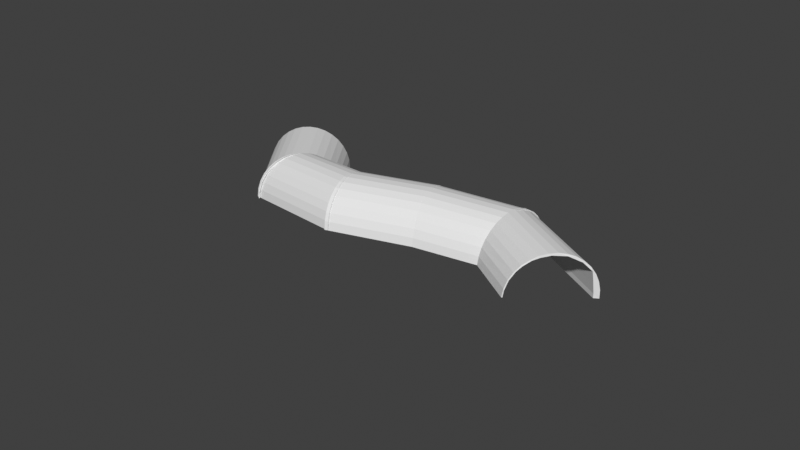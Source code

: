 # Source: Wormy_Shell.blend  (saved by Blender 3.6.13; exported with 4.5.12 LTS)
import bpy
from mathutils import Matrix  # noqa: F401  (used for matrix-valued properties, if any)

bpy.ops.wm.read_factory_settings(use_empty=True)
scene = bpy.context.scene
scene.name = 'Scene'

# ---- collections
col_collection = bpy.data.collections.new('Collection'); scene.collection.children.link(col_collection)

# ---- world
world_world = bpy.data.worlds.new('World'); scene.world = world_world
world_world.use_nodes = True; world_world.node_tree.nodes.clear()
_N = world_world.node_tree.nodes; _L = world_world.node_tree.links
n0 = _N.new('ShaderNodeOutputWorld'); n0.name = 'World Output'; n0.location = (300, 300)
n1 = _N.new('ShaderNodeBackground'); n1.name = 'Background'; n1.location = (10, 300)
n1.inputs[0].default_value = (0.05088, 0.05088, 0.05088, 1.0)
_L.new(n1.outputs[0], n0.inputs[0])
n0.is_active_output = True
world_world.color = (0.05088, 0.05088, 0.05088)
world_world.use_sun_shadow = False
world_world.sun_shadow_jitter_overblur = 0.0

# ---- meshes
me_cylinder = bpy.data.meshes.new('Cylinder')
me_cylinder.from_pydata([(0.0, 1.0, -1.0), (0.0, 1.0, 1.0), (0.0, -1.0, -1.0), (0.0, -1.0, 1.0), (-0.1951, -0.9808, -1.0), (-0.1951, -0.9808, 1.0), (-0.3827, -0.9239, -1.0), (-0.3827, -0.9239, 1.0), (-0.5556, -0.8315, -1.0), (-0.5556, -0.8315, 1.0), (-0.7071, -0.7071, -1.0), (-0.7071, -0.7071, 1.0), (-0.8315, -0.5556, -1.0), (-0.8315, -0.5556, 1.0), (-0.9239, -0.3827, -1.0), (-0.9239, -0.3827, 1.0), (-0.9808, -0.1951, -1.0), (-0.9808, -0.1951, 1.0), (-1.0, 0.0, -1.0), (-1.0, 0.0, 1.0), (-0.9808, 0.1951, -1.0), (-0.9808, 0.1951, 1.0), (-0.9239, 0.3827, -1.0), (-0.9239, 0.3827, 1.0), (-0.8315, 0.5556, -1.0), (-0.8315, 0.5556, 1.0), (-0.7071, 0.7071, -1.0), (-0.7071, 0.7071, 1.0), (-0.5556, 0.8315, -1.0), (-0.5556, 0.8315, 1.0), (-0.3827, 0.9239, -1.0), (-0.3827, 0.9239, 1.0), (-0.1951, 0.9808, -1.0), (-0.1951, 0.9808, 1.0), (0.0005028, 0.8893, -1.0), (-0.1321, 0.8794, -1.002), (-0.3687, 0.8182, -1.0), (-0.5985, 0.6966, -0.977), (-0.7641, 0.4813, -0.968), (-0.8936, 0.181, -0.957), (-0.9019, -0.08879, -0.9666), (-0.8579, -0.3444, -0.91), (-0.778, -0.5244, -0.9154), (-0.6571, -0.6601, -0.9296), (-0.5445, -0.7598, -0.8838), (-0.375, -0.8405, -0.9143), (-0.1761, -0.9122, -0.9486), (0.001113, -0.924, -0.9874), (0.005705, -0.9729, 0.9978), (-0.152, -0.9667, 1.008), (-0.3808, -0.9054, 1.012), (-0.5758, -0.7891, 1.011), (-0.6921, -0.6803, 1.011), (-0.8147, -0.5131, 1.006), (-0.8849, -0.3429, 1.004), (-0.9378, -0.1242, 1.005), (-0.9333, 0.1957, 1.012), (-0.7988, 0.5226, 1.006), (-0.6158, 0.7458, 1.017), (-0.3876, 0.7988, 1.017), (-0.113, 0.8572, 1.002), (-0.01022, 0.8657, 1.002)], [], [(2, 3, 5, 4), (4, 5, 7, 6), (6, 7, 9, 8), (8, 9, 11, 10), (10, 11, 13, 12), (12, 13, 15, 14), (14, 15, 17, 16), (16, 17, 19, 18), (18, 19, 21, 20), (20, 21, 23, 22), (22, 23, 25, 24), (24, 25, 27, 26), (26, 27, 29, 28), (28, 29, 31, 30), (30, 31, 33, 32), (32, 33, 1, 0), (1, 61, 34, 0), (3, 48, 49, 50, 51, 52, 53, 54, 55, 56, 57, 58, 59, 60, 61, 1, 33, 31, 29, 27, 25, 23, 21, 19, 17, 15, 13, 11, 9, 7, 5), (2, 4, 6, 8, 10, 12, 14, 16, 18, 20, 22, 24, 26, 28, 30, 32, 0, 34, 35, 36, 37, 38, 39, 40, 41, 42, 43, 44, 45, 46, 47), (3, 2, 47, 48), (46, 49, 48, 47), (45, 50, 49, 46), (44, 51, 50, 45), (43, 52, 51, 44), (42, 53, 52, 43), (41, 54, 53, 42), (40, 55, 54, 41), (39, 56, 55, 40), (38, 57, 56, 39), (37, 58, 57, 38), (36, 59, 58, 37), (35, 60, 59, 36), (34, 61, 60, 35)])
_uv = me_cylinder.uv_layers.new(name='UVMap')
_uv.uv.foreach_set('vector', [0.5, 0.5, 0.5, 1.0, 0.4688, 1.0, 0.4688, 0.5, 0.4688, 0.5, 0.4688, 1.0, 0.4375, 1.0, 0.4375, 0.5, 0.4375, 0.5, 0.4375, 1.0, 0.4062, 1.0, 0.4062, 0.5, 0.4062, 0.5, 0.4062, 1.0, 0.375, 1.0, 0.375, 0.5, 0.375, 0.5, 0.375, 1.0, 0.3438, 1.0, 0.3438, 0.5, 0.3438, 0.5, 0.3438, 1.0, 0.3125, 1.0, 0.3125, 0.5, 0.3125, 0.5, 0.3125, 1.0, 0.2812, 1.0, 0.2812, 0.5, 0.2812, 0.5, 0.2812, 1.0, 0.25, 1.0, 0.25, 0.5, 0.25, 0.5, 0.25, 1.0, 0.2188, 1.0, 0.2188, 0.5, 0.2188, 0.5, 0.2188, 1.0, 0.1875, 1.0, 0.1875, 0.5, 0.1875, 0.5, 0.1875, 1.0, 0.1562, 1.0, 0.1562, 0.5, 0.1562, 0.5, 0.1562, 1.0, 0.125, 1.0, 0.125, 0.5, 0.125, 0.5, 0.125, 1.0, 0.09375, 1.0, 0.09375, 0.5, 0.09375, 0.5, 0.09375, 1.0, 0.0625, 1.0, 0.0625, 0.5, 0.0625, 0.5, 0.0625, 1.0, 0.03125, 1.0, 0.03125, 0.5, 0.03125, 0.5, 0.03125, 1.0, 0.0, 1.0, 0.0, 0.5, 0.25, 0.49, 0.2487, 0.4414, 0.0, 0.0, 0.0, 0.5, 0.25, 0.01, 0.2514, 0.04226, 0.207, 0.04418, 0.1633, 0.05457, 0.1183, 0.07651, 0.09208, 0.1013, 0.06968, 0.1344, 0.0503, 0.1745, 0.03497, 0.2227, 0.04482, 0.2931, 0.06959, 0.3671, 0.1044, 0.3951, 0.1616, 0.4266, 0.224, 0.4394, 0.2487, 0.4414, 0.25, 0.49, 0.2032, 0.4854, 0.1582, 0.4717, 0.1167, 0.4496, 0.08029, 0.4197, 0.05045, 0.3833, 0.02827, 0.3418, 0.01461, 0.2968, 0.01, 0.25, 0.01461, 0.2032, 0.02827, 0.1582, 0.05045, 0.1167, 0.08029, 0.08029, 0.1167, 0.05045, 0.1582, 0.02827, 0.2032, 0.01461, 0.5, 0.5, 0.4688, 0.5, 0.4375, 0.5, 0.4062, 0.5, 0.375, 0.5, 0.3438, 0.5, 0.3125, 0.5, 0.2812, 0.5, 0.25, 0.5, 0.2188, 0.5, 0.1875, 0.5, 0.1562, 0.5, 0.125, 0.5, 0.09375, 0.5, 0.0625, 0.5, 0.03125, 0.5, 0.0, 0.5, 0.0, 0.0, 0.0, 0.0, 0.0, 0.0, 0.0, 0.0, 0.0, 0.0, 0.0, 0.0, 0.0, 0.0, 0.0, 0.0, 0.0, 0.0, 0.0, 0.0, 0.0, 0.0, 0.0, 0.0, 0.0, 0.0, 0.0, 0.0, 0.25, 0.01, 0.5, 0.5, 0.0, 0.0, 0.2514, 0.04226, 0.0, 0.0, 0.207, 0.04418, 0.2514, 0.04226, 0.0, 0.0, 0.0, 0.0, 0.1633, 0.05457, 0.207, 0.04418, 0.0, 0.0, 0.0, 0.0, 0.1183, 0.07651, 0.1633, 0.05457, 0.0, 0.0, 0.0, 0.0, 0.09208, 0.1013, 0.1183, 0.07651, 0.0, 0.0, 0.0, 0.0, 0.06968, 0.1344, 0.09208, 0.1013, 0.0, 0.0, 0.0, 0.0, 0.0503, 0.1745, 0.06968, 0.1344, 0.0, 0.0, 0.0, 0.0, 0.03497, 0.2227, 0.0503, 0.1745, 0.0, 0.0, 0.0, 0.0, 0.04482, 0.2931, 0.03497, 0.2227, 0.0, 0.0, 0.0, 0.0, 0.06959, 0.3671, 0.04482, 0.2931, 0.0, 0.0, 0.0, 0.0, 0.1044, 0.3951, 0.06959, 0.3671, 0.0, 0.0, 0.0, 0.0, 0.1616, 0.4266, 0.1044, 0.3951, 0.0, 0.0, 0.0, 0.0, 0.224, 0.4394, 0.1616, 0.4266, 0.0, 0.0, 0.0, 0.0, 0.2487, 0.4414, 0.224, 0.4394, 0.0, 0.0])
me_cylinder.update()

# ---- curves / text
cu_nurbspath = bpy.data.curves.new('NurbsPath', 'CURVE')
cu_nurbspath.dimensions = '3D'
_sp = cu_nurbspath.splines.new('NURBS'); _sp.points.add(4)
_sp.points.foreach_set('co', [-2.738, 0.2013, -0.04929, 1.0, -2.244, -0.6667, 0.003934, 1.0, -1.214, -0.2024, 0.09393, 1.0, -0.3599, 0.5417, 0.004926, 1.0, 0.2988, -0.04707, 0.01087, 1.0])
_sp.order_u = 5
_sp.order_v = 0
_sp.use_endpoint_u = True
cu_nurbspath.use_path = True
cu_nurbspath.fill_mode = 'FULL'

# ---- objects
ob_cylinder = bpy.data.objects.new('Cylinder', me_cylinder)
ob_nurbspath = bpy.data.objects.new('NurbsPath', cu_nurbspath)

# ---- transforms, parenting, visibility, modifiers, constraints
ob_cylinder.location = (0.0, 0.0, 0.0)
ob_cylinder.rotation_euler = (-0.0, 1.571, 0.0)
ob_cylinder.scale = (11.98, 11.98, 11.98)
_m = ob_cylinder.modifiers.new('Array', 'ARRAY')
_m.count = 5
_m.relative_offset_displace = (0.0, 0.0, 0.95)
_m = ob_cylinder.modifiers.new('Curve', 'CURVE')
_m.object = ob_nurbspath
ob_nurbspath.location = (0.0, 0.0, 0.0)
ob_nurbspath.scale = (28.45, 28.45, 28.45)

# ---- collection membership
col_collection.objects.link(ob_cylinder)
col_collection.objects.link(ob_nurbspath)

# ---- scene / render settings (as saved in the file)
scene.frame_start = 1; scene.frame_end = 250; scene.frame_set(1)
scene.render.engine = 'BLENDER_EEVEE_NEXT'
scene.cycles.sampling_pattern = 'TABULATED_SOBOL'
scene.view_settings.view_transform = 'Standard'
bpy.context.view_layer.update()

# ---- added for rendering (the .blend has no active camera and no usable light): camera, sun
cam_auto = bpy.data.cameras.new('AutoCamera')
cam_auto.lens = 50.0
cam_auto.sensor_width = 36.0
cam_auto.clip_end = 2930.5
ob_auto_camera = bpy.data.objects.new('AutoCamera', cam_auto)
scene.collection.objects.link(ob_auto_camera)
ob_auto_camera.location = (132.292, -202.154, 134.22)
ob_auto_camera.rotation_euler = (1.09748, -7.21219e-08, 0.694738)
scene.camera = ob_auto_camera
light_auto_sun = bpy.data.lights.new('AutoSun', 'SUN')
light_auto_sun.energy = 3.0
light_auto_sun.angle = 0.0523599
ob_auto_sun = bpy.data.objects.new('AutoSun', light_auto_sun)
scene.collection.objects.link(ob_auto_sun)
ob_auto_sun.rotation_euler = (0.872665, 0.174533, 0.523599)
bpy.context.view_layer.update()
